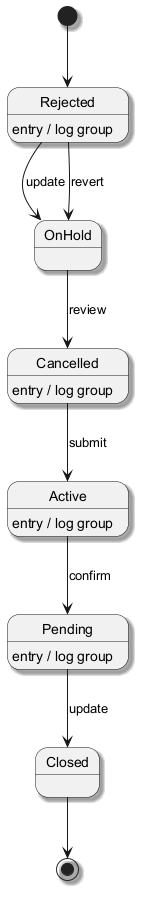

The diagram above was rendered by PlantUML. Its source (embedded in the PNG):
@startuml
skinparam backgroundColor #FFFFFF
skinparam classBackgroundColor #F3E5F5
skinparam classBorderColor #6A1B9A
skinparam shadowing true
[*] --> Rejected
Rejected --> OnHold : update
Rejected : entry / log group
OnHold --> Cancelled : review
Cancelled --> Active : submit
Cancelled : entry / log group
Active --> Pending : confirm
Active : entry / log group
Pending --> Closed : update
Pending : entry / log group
Rejected --> OnHold : revert
Closed --> [*]
@enduml